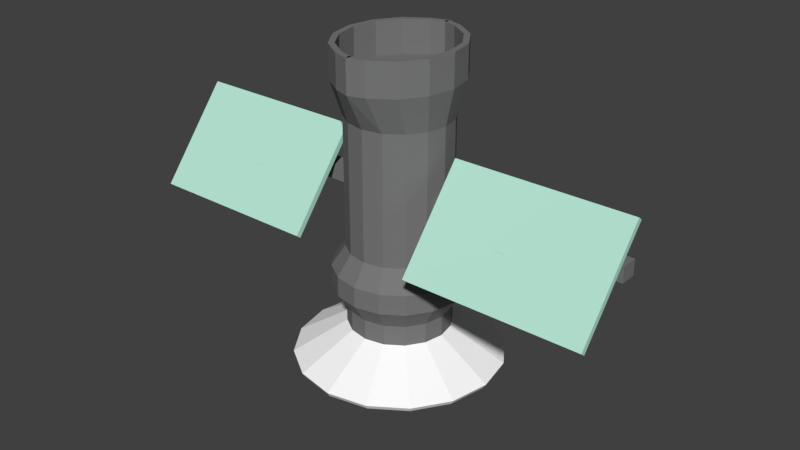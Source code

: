 # Source: sattelite.blend  (saved by Blender 2.79.0; exported with 4.5.12 LTS)
import bpy
from mathutils import Matrix  # noqa: F401  (used for matrix-valued properties, if any)

bpy.ops.wm.read_factory_settings(use_empty=True)
scene = bpy.context.scene
scene.name = 'Scene'

# ---- collections
col_collection_1 = bpy.data.collections.new('Collection 1'); scene.collection.children.link(col_collection_1)

# ---- materials (node trees are filled in below, after node groups)
mat_base = bpy.data.materials.new('Base')
mat_base.alpha_threshold = 0.0
mat_base.use_transparent_shadow = False
mat_base.diffuse_color = (0.1902, 0.1902, 0.1902, 1.0)
mat_base.roughness = 0.5
mat_nose = bpy.data.materials.new('Nose')
mat_nose.alpha_threshold = 0.0
mat_nose.use_transparent_shadow = False
mat_nose.diffuse_color = (0.8, 0.0, 0.0008588, 1.0)
mat_nose.roughness = 0.5
mat_shaft = bpy.data.materials.new('Shaft')
mat_shaft.alpha_threshold = 0.0
mat_shaft.use_transparent_shadow = False
mat_shaft.diffuse_color = (0.0578, 0.0578, 0.0578, 1.0)
mat_shaft.roughness = 0.5
mat_panels = bpy.data.materials.new('Panels')
mat_panels.alpha_threshold = 0.0
mat_panels.use_transparent_shadow = False
mat_panels.diffuse_color = (0.4804, 0.8, 0.6652, 1.0)
mat_panels.roughness = 0.5
mat_dish = bpy.data.materials.new('dish')
mat_dish.alpha_threshold = 0.0
mat_dish.use_transparent_shadow = False
mat_dish.diffuse_color = (1.0, 1.0, 1.0, 1.0)
mat_dish.roughness = 0.5

# ---- material node trees

# ---- world
world_world = bpy.data.worlds.new('World'); scene.world = world_world
world_world.color = (0.05088, 0.05088, 0.05088)
world_world.use_sun_shadow = False
world_world.sun_shadow_jitter_overblur = 0.0
world_world.cycles.sampling_method = 'MANUAL'

# ---- meshes
me_cylinder = bpy.data.meshes.new('Cylinder')
me_cylinder.from_pydata([(0.0, 0.516, 0.3617), (0.0, 0.7001, 3.187), (0.1975, 0.4767, 0.3617), (0.1651, 0.6468, 3.187), (0.3649, 0.3649, 0.3617), (0.3922, 0.495, 3.187), (0.4767, 0.1975, 0.3617), (0.544, 0.2679, 3.187), (0.516, -2.255e-08, 0.3617), (0.5973, -2.938e-08, 3.187), (0.4767, -0.1975, 0.3617), (0.544, -0.2679, 3.187), (0.3649, -0.3649, 0.3617), (0.3922, -0.495, 3.187), (0.1975, -0.4767, 0.3617), (0.1651, -0.6468, 3.187), (7.791e-08, -0.516, 0.3617), (0.0, -0.7001, 3.187), (-3.873e-08, 1.051, 0.02971), (0.4022, 0.971, 0.02971), (0.7432, 0.7432, 0.02971), (0.971, 0.4022, 0.02971), (1.051, -4.91e-08, 0.02971), (0.971, -0.4022, 0.02971), (0.7432, -0.7432, 0.02971), (0.4022, -0.971, 0.02971), (1.2e-07, -1.051, 0.02971), (0.0, 0.516, 0.5681), (-1.729e-08, 0.6545, 0.7745), (-1.729e-08, 0.6545, 0.9809), (0.0, 0.516, 1.187), (0.1975, 0.4767, 1.187), (0.2505, 0.6047, 0.9809), (0.2505, 0.6047, 0.7745), (0.1975, 0.4767, 0.5681), (0.3649, 0.3649, 1.187), (0.4628, 0.4628, 0.9809), (0.4628, 0.4628, 0.7745), (0.3649, 0.3649, 0.5681), (0.4767, 0.1975, 1.187), (0.6047, 0.2505, 0.9809), (0.6047, 0.2505, 0.7745), (0.4767, 0.1975, 0.5681), (0.516, -2.255e-08, 1.187), (0.6545, -2.551e-08, 0.9809), (0.6545, -2.551e-08, 0.7745), (0.516, -2.255e-08, 0.5681), (0.4767, -0.1975, 1.187), (0.6047, -0.2505, 0.9809), (0.6047, -0.2505, 0.7745), (0.4767, -0.1975, 0.5681), (0.3649, -0.3649, 1.187), (0.4628, -0.4628, 0.9809), (0.4628, -0.4628, 0.7745), (0.3649, -0.3649, 0.5681), (0.1975, -0.4767, 1.187), (0.2505, -0.6047, 0.9809), (0.2505, -0.6047, 0.7745), (0.1975, -0.4767, 0.5681), (7.791e-08, -0.516, 1.187), (8.154e-08, -0.6545, 0.9809), (8.154e-08, -0.6545, 0.7745), (7.791e-08, -0.516, 0.5681), (0.4129, -0.1347, 1.847), (2.413, -0.1347, 1.847), (0.4129, 0.03388, 1.847), (2.413, 0.03388, 1.847), (0.4129, -0.1347, 1.691), (2.413, -0.1347, 1.691), (0.4129, 0.03388, 1.691), (2.413, 0.03388, 1.691), (1.351, -0.1347, 1.847), (1.475, -0.1347, 1.847), (1.475, 0.03388, 1.847), (1.351, 0.03388, 1.847), (1.475, 0.03388, 1.691), (1.351, 0.03388, 1.691), (1.475, -0.1347, 1.691), (1.351, -0.1347, 1.691), (1.351, -0.2789, 1.813), (1.475, -0.2789, 1.813), (1.475, -0.3771, 1.691), (1.351, -0.3771, 1.691), (1.351, -0.3225, 1.848), (1.475, -0.3225, 1.848), (1.475, -0.4207, 1.726), (1.351, -0.4207, 1.726), (2.431, -0.2789, 1.813), (2.431, -0.3771, 1.691), (2.431, -0.3225, 1.848), (2.431, -0.4207, 1.726), (0.6335, -0.2789, 1.813), (0.6335, -0.3771, 1.691), (0.6335, -0.3225, 1.848), (0.6335, -0.4207, 1.726), (1.351, 0.03487, 2.202), (1.475, 0.03487, 2.202), (1.351, -0.008659, 2.237), (1.475, -0.008659, 2.237), (2.431, 0.03487, 2.202), (2.431, -0.008659, 2.237), (0.6335, 0.03487, 2.202), (0.6335, -0.008659, 2.237), (1.475, -0.6909, 1.301), (1.351, -0.6909, 1.301), (1.475, -0.7345, 1.337), (1.351, -0.7345, 1.337), (2.431, -0.6909, 1.301), (2.431, -0.7345, 1.337), (0.6335, -0.6909, 1.301), (0.6335, -0.7345, 1.337), (0.0, 0.516, 2.496), (0.0, 0.7001, 2.858), (0.1651, 0.6468, 2.858), (0.1975, 0.4767, 2.496), (0.3922, 0.495, 2.858), (0.3649, 0.3649, 2.496), (0.544, 0.2679, 2.858), (0.4767, 0.1975, 2.496), (0.5973, -2.938e-08, 2.858), (0.516, -2.255e-08, 2.496), (0.544, -0.2679, 2.858), (0.4767, -0.1975, 2.496), (0.3922, -0.495, 2.858), (0.3649, -0.3649, 2.496), (0.1651, -0.6468, 2.858), (0.1975, -0.4767, 2.496), (0.0, -0.7001, 2.858), (7.791e-08, -0.516, 2.496), (0.0, 0.05634, -0.2968), (0.0, 0.05634, 0.7446), (0.02156, 0.05205, -0.2968), (0.02156, 0.05205, 0.7446), (0.03984, 0.03984, -0.2968), (0.03984, 0.03984, 0.7446), (0.05205, 0.02156, -0.2968), (0.05205, 0.02156, 0.7446), (0.05634, 1.26e-08, -0.2968), (0.05634, 1.26e-08, 0.7446), (0.05205, -0.02156, -0.2968), (0.05205, -0.02156, 0.7446), (0.03984, -0.03984, -0.2968), (0.03984, -0.03984, 0.7446), (0.02156, -0.05205, -0.2968), (0.02156, -0.05205, 0.7446), (0.0, -0.05634, -0.2968), (0.0, -0.05634, 0.7446), (-0.02156, -0.05205, -0.2968), (-0.02156, -0.05205, 0.7446), (-0.03984, -0.03984, -0.2968), (-0.03984, -0.03984, 0.7446), (-0.05205, -0.02156, -0.2968), (-0.05205, -0.02156, 0.7446), (-0.05634, 1.573e-08, -0.2968), (-0.05634, 1.573e-08, 0.7446), (-0.05205, 0.02156, -0.2968), (-0.05205, 0.02156, 0.7446), (-0.03984, 0.03984, -0.2968), (-0.03984, 0.03984, 0.7446), (-0.02156, 0.05205, -0.2968), (-0.02156, 0.05205, 0.7446), (7.143e-08, 0.01731, -0.2689), (7.143e-08, 0.03396, -0.2739), (7.143e-08, 0.0493, -0.2821), (7.143e-08, 0.07378, -0.3066), (7.143e-08, 0.08198, -0.3219), (7.143e-08, 0.08874, -0.3559), (7.143e-08, 0.08198, -0.3899), (7.143e-08, 0.07378, -0.4052), (7.143e-08, 0.0493, -0.4297), (7.143e-08, 0.03396, -0.4379), (7.143e-08, 0.01731, -0.4429), (7.143e-08, -2.726e-07, -0.4446), (0.006625, 0.01599, -0.2689), (0.013, 0.03137, -0.2739), (0.01887, 0.04555, -0.2821), (0.02401, 0.05797, -0.2931), (0.02824, 0.06817, -0.3066), (0.03137, 0.07574, -0.3219), (0.03331, 0.08041, -0.3386), (0.03396, 0.08198, -0.3559), (0.03331, 0.08041, -0.3732), (0.03137, 0.07574, -0.3899), (0.02824, 0.06817, -0.4052), (0.02401, 0.05797, -0.4186), (0.01887, 0.04555, -0.4297), (0.013, 0.03137, -0.4379), (0.006625, 0.01599, -0.4429), (0.01224, 0.01224, -0.2689), (0.02401, 0.02401, -0.2739), (0.03486, 0.03486, -0.2821), (0.04437, 0.04437, -0.2931), (0.05217, 0.05217, -0.3066), (0.05797, 0.05797, -0.3219), (0.06154, 0.06154, -0.3386), (0.06275, 0.06275, -0.3559), (0.06154, 0.06154, -0.3732), (0.05797, 0.05797, -0.3899), (0.05217, 0.05217, -0.4052), (0.04437, 0.04437, -0.4186), (0.03486, 0.03486, -0.4297), (0.02401, 0.02401, -0.4379), (0.01224, 0.01224, -0.4429), (0.01599, 0.006625, -0.2689), (0.03137, 0.01299, -0.2739), (0.04555, 0.01887, -0.2821), (0.05797, 0.02401, -0.2931), (0.06817, 0.02823, -0.3066), (0.07574, 0.03137, -0.3219), (0.08041, 0.03331, -0.3386), (0.08198, 0.03396, -0.3559), (0.08041, 0.03331, -0.3732), (0.07574, 0.03137, -0.3899), (0.06817, 0.02823, -0.4052), (0.05797, 0.02401, -0.4186), (0.04555, 0.01887, -0.4297), (0.03137, 0.01299, -0.4379), (0.01599, 0.006625, -0.4429), (0.01731, -2.743e-07, -0.2689), (0.03396, -2.776e-07, -0.2739), (0.0493, -2.776e-07, -0.2821), (0.06275, -2.789e-07, -0.2931), (0.07378, -2.802e-07, -0.3066), (0.08198, -2.776e-07, -0.3219), (0.08703, -2.776e-07, -0.3386), (0.08874, -2.829e-07, -0.3559), (0.08703, -2.776e-07, -0.3732), (0.08198, -2.829e-07, -0.3899), (0.07378, -2.802e-07, -0.4052), (0.06275, -2.789e-07, -0.4186), (0.0493, -2.776e-07, -0.4297), (0.03396, -2.789e-07, -0.4379), (0.01731, -2.743e-07, -0.4429), (0.01599, -0.006625, -0.2689), (0.03137, -0.013, -0.2739), (0.04555, -0.01887, -0.2821), (0.05797, -0.02401, -0.2931), (0.06817, -0.02824, -0.3066), (0.07574, -0.03137, -0.3219), (0.08041, -0.03331, -0.3386), (0.08198, -0.03396, -0.3559), (0.08041, -0.03331, -0.3732), (0.07574, -0.03137, -0.3899), (0.06817, -0.02824, -0.4052), (0.05797, -0.02401, -0.4186), (0.04555, -0.01887, -0.4297), (0.03137, -0.013, -0.4379), (0.01599, -0.006625, -0.4429), (0.01224, -0.01224, -0.2689), (0.02401, -0.02401, -0.2739), (0.03486, -0.03486, -0.2821), (0.04437, -0.04437, -0.2931), (0.05217, -0.05217, -0.3066), (0.05797, -0.05797, -0.3219), (0.06154, -0.06154, -0.3386), (0.06275, -0.06275, -0.3559), (0.06154, -0.06154, -0.3732), (0.05797, -0.05797, -0.3899), (0.05217, -0.05217, -0.4052), (0.04437, -0.04437, -0.4186), (0.03486, -0.03486, -0.4297), (0.02401, -0.02401, -0.4379), (0.01224, -0.01224, -0.4429), (0.006625, -0.01599, -0.2689), (0.013, -0.03137, -0.2739), (0.01887, -0.04555, -0.2821), (0.02401, -0.05797, -0.2931), (0.02824, -0.06817, -0.3066), (0.03137, -0.07574, -0.3219), (0.03331, -0.08041, -0.3386), (0.03396, -0.08198, -0.3559), (0.03331, -0.08041, -0.3732), (0.03137, -0.07574, -0.3899), (0.02824, -0.06817, -0.4052), (0.02401, -0.05797, -0.4186), (0.01887, -0.04555, -0.4297), (0.013, -0.03137, -0.4379), (0.006625, -0.01599, -0.4429), (6.53e-08, -0.01731, -0.2689), (6.134e-08, -0.03396, -0.2739), (5.869e-08, -0.0493, -0.2821), (6.398e-08, -0.06275, -0.2931), (5.076e-08, -0.07378, -0.3066), (5.34e-08, -0.08198, -0.3219), (5.869e-08, -0.08703, -0.3386), (5.076e-08, -0.08874, -0.3559), (5.869e-08, -0.08703, -0.3732), (4.811e-08, -0.08198, -0.3899), (5.076e-08, -0.07378, -0.4052), (6.398e-08, -0.06275, -0.4186), (5.737e-08, -0.0493, -0.4297), (5.605e-08, -0.03396, -0.4379), (6.663e-08, -0.01731, -0.4429), (6.036e-08, -2.993e-07, -0.2672), (-0.006625, -0.01599, -0.2689), (-0.013, -0.03137, -0.2739), (-0.01887, -0.04555, -0.2821), (-0.02401, -0.05797, -0.2931), (-0.02824, -0.06817, -0.3066), (-0.03137, -0.07574, -0.3219), (-0.03331, -0.08041, -0.3386), (-0.03396, -0.08198, -0.3559), (-0.03331, -0.08041, -0.3732), (-0.03137, -0.07574, -0.3899), (-0.02824, -0.06817, -0.4052), (-0.02401, -0.05797, -0.4186), (-0.01887, -0.04555, -0.4297), (-0.013, -0.03137, -0.4379), (-0.006625, -0.01599, -0.4429), (-0.01224, -0.01224, -0.2689), (-0.02401, -0.02401, -0.2739), (-0.03486, -0.03486, -0.2821), (-0.04437, -0.04437, -0.2931), (-0.05217, -0.05217, -0.3066), (-0.05797, -0.05797, -0.3219), (-0.06154, -0.06154, -0.3386), (-0.06275, -0.06275, -0.3559), (-0.06154, -0.06154, -0.3732), (-0.05797, -0.05797, -0.3899), (-0.05217, -0.05217, -0.4052), (-0.04437, -0.04437, -0.4186), (-0.03486, -0.03486, -0.4297), (-0.02401, -0.02401, -0.4379), (-0.01224, -0.01224, -0.4429), (-0.01599, -0.006625, -0.2689), (-0.03137, -0.013, -0.2739), (-0.04555, -0.01887, -0.2821), (-0.05797, -0.02401, -0.2931), (-0.06817, -0.02824, -0.3066), (-0.07574, -0.03137, -0.3219), (-0.08041, -0.03331, -0.3386), (-0.08198, -0.03396, -0.3559), (-0.08041, -0.03331, -0.3732), (-0.07574, -0.03137, -0.3899), (-0.06817, -0.02824, -0.4052), (-0.05797, -0.02401, -0.4186), (-0.04555, -0.01887, -0.4297), (-0.03137, -0.013, -0.4379), (-0.01599, -0.006625, -0.4429), (-0.01731, -2.65e-07, -0.2689), (-0.03396, -2.591e-07, -0.2739), (-0.0493, -2.498e-07, -0.2821), (-0.06275, -2.512e-07, -0.2931), (-0.07378, -2.353e-07, -0.3066), (-0.08198, -2.406e-07, -0.3219), (-0.08703, -2.485e-07, -0.3386), (-0.08874, -2.379e-07, -0.3559), (-0.08703, -2.485e-07, -0.3732), (-0.08198, -2.379e-07, -0.3899), (-0.07378, -2.353e-07, -0.4052), (-0.06275, -2.512e-07, -0.4186), (-0.0493, -2.498e-07, -0.4297), (-0.03396, -2.525e-07, -0.4379), (-0.01731, -2.67e-07, -0.4429), (-0.01599, 0.006625, -0.2689), (-0.03137, 0.013, -0.2739), (-0.04555, 0.01887, -0.2821), (-0.05797, 0.02401, -0.2931), (-0.06817, 0.02824, -0.3066), (-0.07574, 0.03137, -0.3219), (-0.08041, 0.03331, -0.3386), (-0.08198, 0.03396, -0.3559), (-0.08041, 0.03331, -0.3732), (-0.07574, 0.03137, -0.3899), (-0.06817, 0.02824, -0.4052), (-0.05797, 0.02401, -0.4186), (-0.04555, 0.01887, -0.4297), (-0.03137, 0.013, -0.4379), (-0.01599, 0.006625, -0.4429), (-0.01224, 0.01224, -0.2689), (-0.02401, 0.02401, -0.2739), (-0.03486, 0.03486, -0.2821), (-0.04437, 0.04437, -0.2931), (-0.05217, 0.05217, -0.3066), (-0.05797, 0.05797, -0.3219), (-0.06154, 0.06154, -0.3386), (-0.06275, 0.06275, -0.3559), (-0.06154, 0.06154, -0.3732), (-0.05797, 0.05797, -0.3899), (-0.05217, 0.05217, -0.4052), (-0.04437, 0.04437, -0.4186), (-0.03486, 0.03486, -0.4297), (-0.02401, 0.02401, -0.4379), (-0.01224, 0.01224, -0.4429), (-0.006625, 0.01599, -0.2689), (-0.013, 0.03137, -0.2739), (-0.01887, 0.04555, -0.2821), (-0.02401, 0.05797, -0.2931), (-0.02824, 0.06817, -0.3066), (-0.03137, 0.07574, -0.3219), (-0.03331, 0.08041, -0.3386), (-0.03396, 0.08198, -0.3559), (-0.03331, 0.08041, -0.3732), (-0.03137, 0.07574, -0.3899), (-0.02824, 0.06817, -0.4052), (-0.02401, 0.05797, -0.4186), (-0.01887, 0.04555, -0.4297), (-0.013, 0.03137, -0.4379), (-0.006625, 0.01599, -0.4429), (9.968e-08, 0.06275, -0.2931), (1.063e-07, 0.08703, -0.3386), (1.063e-07, 0.08703, -0.3732), (9.968e-08, 0.06275, -0.4186)], [], [(112, 1, 3, 113), (113, 3, 5, 115), (115, 5, 7, 117), (117, 7, 9, 119), (119, 9, 11, 121), (121, 11, 13, 123), (123, 13, 15, 125), (125, 15, 17, 127), (6, 8, 22, 21), (2, 4, 20, 19), (12, 14, 25, 24), (8, 10, 23, 22), (4, 6, 21, 20), (14, 16, 26, 25), (0, 2, 19, 18), (10, 12, 24, 23), (14, 58, 62, 16), (58, 57, 61, 62), (57, 56, 60, 61), (56, 55, 59, 60), (12, 54, 58, 14), (54, 53, 57, 58), (53, 52, 56, 57), (52, 51, 55, 56), (10, 50, 54, 12), (50, 49, 53, 54), (49, 48, 52, 53), (48, 47, 51, 52), (8, 46, 50, 10), (46, 45, 49, 50), (45, 44, 48, 49), (44, 43, 47, 48), (6, 42, 46, 8), (42, 41, 45, 46), (41, 40, 44, 45), (40, 39, 43, 44), (4, 38, 42, 6), (38, 37, 41, 42), (37, 36, 40, 41), (36, 35, 39, 40), (2, 34, 38, 4), (34, 33, 37, 38), (33, 32, 36, 37), (32, 31, 35, 36), (0, 27, 34, 2), (27, 28, 33, 34), (28, 29, 32, 33), (29, 30, 31, 32), (72, 64, 66, 73), (73, 66, 70, 75), (75, 70, 68, 77), (77, 68, 64, 72), (65, 69, 67, 63), (70, 66, 64, 68), (67, 78, 71, 63), (77, 72, 80, 81), (69, 76, 78, 67), (76, 75, 77, 78), (65, 74, 76, 69), (74, 73, 75, 76), (63, 71, 74, 65), (71, 72, 73, 74), (86, 83, 93, 94), (78, 77, 81, 82), (72, 71, 79, 80), (71, 78, 82, 79), (86, 85, 84, 83), (93, 83, 97, 102), (92, 82, 104, 109), (90, 85, 105, 108), (88, 87, 89, 90), (84, 85, 90, 89), (81, 80, 87, 88), (83, 84, 98, 97), (91, 92, 94, 93), (79, 82, 92, 91), (87, 80, 96, 99), (82, 81, 103, 104), (96, 95, 97, 98), (96, 98, 100, 99), (97, 95, 101, 102), (80, 79, 95, 96), (84, 89, 100, 98), (79, 91, 101, 95), (89, 87, 99, 100), (91, 93, 102, 101), (105, 103, 107, 108), (104, 103, 105, 106), (104, 106, 110, 109), (88, 90, 108, 107), (94, 92, 109, 110), (85, 86, 106, 105), (81, 88, 107, 103), (86, 94, 110, 106), (55, 126, 128, 59), (126, 125, 127, 128), (51, 124, 126, 55), (124, 123, 125, 126), (47, 122, 124, 51), (122, 121, 123, 124), (43, 120, 122, 47), (120, 119, 121, 122), (39, 118, 120, 43), (118, 117, 119, 120), (35, 116, 118, 39), (116, 115, 117, 118), (31, 114, 116, 35), (114, 113, 115, 116), (30, 111, 114, 31), (111, 112, 113, 114), (54, 58, 62, 27, 34, 38, 42, 46, 50), (129, 130, 132, 131), (131, 132, 134, 133), (133, 134, 136, 135), (135, 136, 138, 137), (137, 138, 140, 139), (139, 140, 142, 141), (141, 142, 144, 143), (143, 144, 146, 145), (145, 146, 148, 147), (147, 148, 150, 149), (149, 150, 152, 151), (151, 152, 154, 153), (153, 154, 156, 155), (155, 156, 158, 157), (132, 130, 160, 158, 156, 154, 152, 150, 148, 146, 144, 142, 140, 138, 136, 134), (157, 158, 160, 159), (159, 160, 130, 129), (129, 131, 133, 135, 137, 139, 141, 143, 145, 147, 149, 151, 153, 155, 157, 159), (164, 399, 176, 177), (169, 402, 184, 185), (165, 164, 177, 178), (170, 169, 185, 186), (400, 165, 178, 179), (171, 170, 186, 187), (166, 400, 179, 180), (161, 293, 173), (172, 171, 187), (401, 166, 180, 181), (162, 161, 173, 174), (167, 401, 181, 182), (163, 162, 174, 175), (168, 167, 182, 183), (399, 163, 175, 176), (402, 168, 183, 184), (183, 182, 197, 198), (176, 175, 190, 191), (184, 183, 198, 199), (177, 176, 191, 192), (185, 184, 199, 200), (178, 177, 192, 193), (186, 185, 200, 201), (179, 178, 193, 194), (187, 186, 201, 202), (180, 179, 194, 195), (173, 293, 188), (172, 187, 202), (181, 180, 195, 196), (174, 173, 188, 189), (182, 181, 196, 197), (175, 174, 189, 190), (202, 201, 216, 217), (195, 194, 209, 210), (188, 293, 203), (172, 202, 217), (196, 195, 210, 211), (189, 188, 203, 204), (197, 196, 211, 212), (190, 189, 204, 205), (198, 197, 212, 213), (191, 190, 205, 206), (199, 198, 213, 214), (192, 191, 206, 207), (200, 199, 214, 215), (193, 192, 207, 208), (201, 200, 215, 216), (194, 193, 208, 209), (214, 213, 228, 229), (207, 206, 221, 222), (215, 214, 229, 230), (208, 207, 222, 223), (216, 215, 230, 231), (209, 208, 223, 224), (217, 216, 231, 232), (210, 209, 224, 225), (203, 293, 218), (172, 217, 232), (211, 210, 225, 226), (204, 203, 218, 219), (212, 211, 226, 227), (205, 204, 219, 220), (213, 212, 227, 228), (206, 205, 220, 221), (218, 293, 233), (172, 232, 247), (226, 225, 240, 241), (219, 218, 233, 234), (227, 226, 241, 242), (220, 219, 234, 235), (228, 227, 242, 243), (221, 220, 235, 236), (229, 228, 243, 244), (222, 221, 236, 237), (230, 229, 244, 245), (223, 222, 237, 238), (231, 230, 245, 246), (224, 223, 238, 239), (232, 231, 246, 247), (225, 224, 239, 240), (237, 236, 251, 252), (245, 244, 259, 260), (238, 237, 252, 253), (246, 245, 260, 261), (239, 238, 253, 254), (247, 246, 261, 262), (240, 239, 254, 255), (233, 293, 248), (172, 247, 262), (241, 240, 255, 256), (234, 233, 248, 249), (242, 241, 256, 257), (235, 234, 249, 250), (243, 242, 257, 258), (236, 235, 250, 251), (244, 243, 258, 259), (256, 255, 270, 271), (249, 248, 263, 264), (257, 256, 271, 272), (250, 249, 264, 265), (258, 257, 272, 273), (251, 250, 265, 266), (259, 258, 273, 274), (252, 251, 266, 267), (260, 259, 274, 275), (253, 252, 267, 268), (261, 260, 275, 276), (254, 253, 268, 269), (262, 261, 276, 277), (255, 254, 269, 270), (248, 293, 263), (172, 262, 277), (275, 274, 289, 290), (268, 267, 282, 283), (276, 275, 290, 291), (269, 268, 283, 284), (277, 276, 291, 292), (270, 269, 284, 285), (263, 293, 278), (172, 277, 292), (271, 270, 285, 286), (264, 263, 278, 279), (272, 271, 286, 287), (265, 264, 279, 280), (273, 272, 287, 288), (266, 265, 280, 281), (274, 273, 288, 289), (267, 266, 281, 282), (279, 278, 294, 295), (287, 286, 302, 303), (280, 279, 295, 296), (288, 287, 303, 304), (281, 280, 296, 297), (289, 288, 304, 305), (282, 281, 297, 298), (290, 289, 305, 306), (283, 282, 298, 299), (291, 290, 306, 307), (284, 283, 299, 300), (292, 291, 307, 308), (285, 284, 300, 301), (278, 293, 294), (172, 292, 308), (286, 285, 301, 302), (299, 298, 313, 314), (307, 306, 321, 322), (300, 299, 314, 315), (308, 307, 322, 323), (301, 300, 315, 316), (294, 293, 309), (172, 308, 323), (302, 301, 316, 317), (295, 294, 309, 310), (303, 302, 317, 318), (296, 295, 310, 311), (304, 303, 318, 319), (297, 296, 311, 312), (305, 304, 319, 320), (298, 297, 312, 313), (306, 305, 320, 321), (318, 317, 332, 333), (311, 310, 325, 326), (319, 318, 333, 334), (312, 311, 326, 327), (320, 319, 334, 335), (313, 312, 327, 328), (321, 320, 335, 336), (314, 313, 328, 329), (322, 321, 336, 337), (315, 314, 329, 330), (323, 322, 337, 338), (316, 315, 330, 331), (309, 293, 324), (172, 323, 338), (317, 316, 331, 332), (310, 309, 324, 325), (337, 336, 351, 352), (330, 329, 344, 345), (338, 337, 352, 353), (331, 330, 345, 346), (324, 293, 339), (172, 338, 353), (332, 331, 346, 347), (325, 324, 339, 340), (333, 332, 347, 348), (326, 325, 340, 341), (334, 333, 348, 349), (327, 326, 341, 342), (335, 334, 349, 350), (328, 327, 342, 343), (336, 335, 350, 351), (329, 328, 343, 344), (349, 348, 363, 364), (342, 341, 356, 357), (350, 349, 364, 365), (343, 342, 357, 358), (351, 350, 365, 366), (344, 343, 358, 359), (352, 351, 366, 367), (345, 344, 359, 360), (353, 352, 367, 368), (346, 345, 360, 361), (339, 293, 354), (172, 353, 368), (347, 346, 361, 362), (340, 339, 354, 355), (348, 347, 362, 363), (341, 340, 355, 356), (368, 367, 382, 383), (361, 360, 375, 376), (354, 293, 369), (172, 368, 383), (362, 361, 376, 377), (355, 354, 369, 370), (363, 362, 377, 378), (356, 355, 370, 371), (364, 363, 378, 379), (357, 356, 371, 372), (365, 364, 379, 380), (358, 357, 372, 373), (366, 365, 380, 381), (359, 358, 373, 374), (367, 366, 381, 382), (360, 359, 374, 375), (372, 371, 386, 387), (380, 379, 394, 395), (373, 372, 387, 388), (381, 380, 395, 396), (374, 373, 388, 389), (382, 381, 396, 397), (375, 374, 389, 390), (383, 382, 397, 398), (376, 375, 390, 391), (369, 293, 384), (172, 383, 398), (377, 376, 391, 392), (370, 369, 384, 385), (378, 377, 392, 393), (371, 370, 385, 386), (379, 378, 393, 394), (391, 390, 400, 166), (384, 293, 161), (172, 398, 171), (392, 391, 166, 401), (385, 384, 161, 162), (393, 392, 401, 167), (386, 385, 162, 163), (394, 393, 167, 168), (387, 386, 163, 399), (395, 394, 168, 402), (388, 387, 399, 164), (396, 395, 402, 169), (389, 388, 164, 165), (397, 396, 169, 170), (390, 389, 165, 400), (398, 397, 170, 171), (125, 123, 121, 119, 117, 115, 113, 112, 127)])
me_cylinder.polygons.foreach_set('material_index', [0, 0, 0, 0, 0, 0, 0, 0, 4, 4, 4, 4, 4, 4, 4, 4, 0, 0, 0, 0, 0, 0, 0, 0, 0, 0, 0, 0, 0, 0, 0, 0, 0, 0, 0, 0, 0, 0, 0, 0, 0, 0, 0, 0, 0, 0, 0, 0, 0, 0, 0, 0, 0, 0, 0, 0, 0, 0, 0, 0, 0, 0, 3, 0, 0, 0, 3, 3, 3, 3, 3, 3, 3, 3, 3, 3, 3, 3, 3, 3, 3, 3, 3, 3, 3, 3, 3, 3, 3, 3, 3, 3, 3, 3, 0, 0, 0, 0, 0, 0, 0, 0, 0, 0, 0, 0, 0, 0, 0, 0, 0, 2, 2, 2, 2, 2, 2, 2, 2, 2, 2, 2, 2, 2, 2, 2, 2, 2, 2, 1, 1, 1, 1, 1, 1, 1, 1, 1, 1, 1, 1, 1, 1, 1, 1, 1, 1, 1, 1, 1, 1, 1, 1, 1, 1, 1, 1, 1, 1, 1, 1, 1, 1, 1, 1, 1, 1, 1, 1, 1, 1, 1, 1, 1, 1, 1, 1, 1, 1, 1, 1, 1, 1, 1, 1, 1, 1, 1, 1, 1, 1, 1, 1, 1, 1, 1, 1, 1, 1, 1, 1, 1, 1, 1, 1, 1, 1, 1, 1, 1, 1, 1, 1, 1, 1, 1, 1, 1, 1, 1, 1, 1, 1, 1, 1, 1, 1, 1, 1, 1, 1, 1, 1, 1, 1, 1, 1, 1, 1, 1, 1, 1, 1, 1, 1, 1, 1, 1, 1, 1, 1, 1, 1, 1, 1, 1, 1, 1, 1, 1, 1, 1, 1, 1, 1, 1, 1, 1, 1, 1, 1, 1, 1, 1, 1, 1, 1, 1, 1, 1, 1, 1, 1, 1, 1, 1, 1, 1, 1, 1, 1, 1, 1, 1, 1, 1, 1, 1, 1, 1, 1, 1, 1, 1, 1, 1, 1, 1, 1, 1, 1, 1, 1, 1, 1, 1, 1, 1, 1, 1, 1, 1, 1, 1, 1, 1, 1, 1, 1, 1, 1, 1, 1, 1, 1, 1, 1, 1, 1, 1, 1, 1, 1, 1, 1, 1, 1, 1, 1, 1, 1, 1, 1, 1, 1, 1, 1, 1, 1, 1, 1, 1, 1, 1, 1, 1, 1, 1, 1, 1, 1, 1, 1, 1, 1, 1, 1, 1, 1, 1, 1, 1, 1, 1, 1, 0])
me_cylinder.materials.append(mat_base)
me_cylinder.materials.append(mat_nose)
me_cylinder.materials.append(mat_shaft)
me_cylinder.materials.append(mat_panels)
me_cylinder.materials.append(mat_dish)
me_cylinder.use_remesh_preserve_volume = False
me_cylinder.use_remesh_preserve_attributes = False
me_cylinder.use_mirror_vertex_groups = False
me_cylinder.update()

# ---- objects
ob_cylinder = bpy.data.objects.new('Cylinder', me_cylinder)

# ---- transforms, parenting, visibility, modifiers, constraints
ob_cylinder.location = (0.0, 0.0, 0.0)
ob_cylinder.lineart.crease_threshold = 0.0
_m = ob_cylinder.modifiers.new('Solidify', 'SOLIDIFY')
_m.thickness = 0.059
_m.nonmanifold_thickness_mode = 'FIXED'
_m.nonmanifold_merge_threshold = 0.0003
_m = ob_cylinder.modifiers.new('Mirror', 'MIRROR')

# ---- collection membership
col_collection_1.objects.link(ob_cylinder)

# ---- scene / render settings (as saved in the file)
scene.frame_start = 1; scene.frame_end = 250; scene.frame_set(77)
scene.render.engine = 'BLENDER_EEVEE_NEXT'
scene.render.resolution_percentage = 50
scene.render.dither_intensity = 0.0
scene.cycles.use_denoising = False
scene.cycles.samples = 128
scene.cycles.sampling_pattern = 'TABULATED_SOBOL'
scene.cycles.use_adaptive_sampling = False
scene.cycles.use_light_tree = False
scene.cycles.blur_glossy = 0.0
scene.cycles.sample_clamp_indirect = 0.0
scene.view_settings.view_transform = 'Standard'
bpy.context.view_layer.update()

# ---- added for rendering (the .blend has no active camera and no usable light): camera, sun
cam_auto = bpy.data.cameras.new('AutoCamera')
cam_auto.lens = 50.0
cam_auto.sensor_width = 36.0
cam_auto.clip_end = 1000.0
ob_auto_camera = bpy.data.objects.new('AutoCamera', cam_auto)
scene.collection.objects.link(ob_auto_camera)
ob_auto_camera.location = (5.94278, -7.13134, 6.12544)
ob_auto_camera.rotation_euler = (1.09748, -7.21219e-08, 0.694738)
scene.camera = ob_auto_camera
light_auto_sun = bpy.data.lights.new('AutoSun', 'SUN')
light_auto_sun.energy = 3.0
light_auto_sun.angle = 0.0523599
ob_auto_sun = bpy.data.objects.new('AutoSun', light_auto_sun)
scene.collection.objects.link(ob_auto_sun)
ob_auto_sun.rotation_euler = (0.872665, 0.174533, 0.523599)
bpy.context.view_layer.update()
